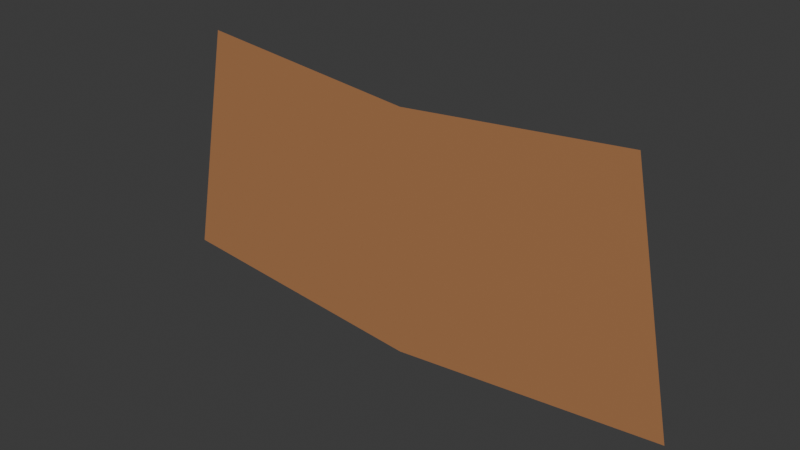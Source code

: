 # Source: Penalty_Small4.blend  (saved by Blender 4.3.34; exported with 4.5.12 LTS)
import bpy
from mathutils import Matrix  # noqa: F401  (used for matrix-valued properties, if any)

bpy.ops.wm.read_factory_settings(use_empty=True)
scene = bpy.context.scene
scene.name = 'Scene'

# ---- collections
col_collection = bpy.data.collections.new('Collection'); scene.collection.children.link(col_collection)

# ---- materials (node trees are filled in below, after node groups)
mat_white = bpy.data.materials.new('White')
mat_penalty1 = bpy.data.materials.new('Penalty1')
mat_penalty2 = bpy.data.materials.new('Penalty2')
mat_penlaty3 = bpy.data.materials.new('Penlaty3')
mat_penalty4 = bpy.data.materials.new('Penalty4')

# ---- material node trees
mat_white.use_nodes = True; mat_white.node_tree.nodes.clear()
_N = mat_white.node_tree.nodes; _L = mat_white.node_tree.links
n0 = _N.new('ShaderNodeBsdfPrincipled'); n0.name = 'Principled BSDF'; n0.location = (10, 300)
n0.inputs[0].default_value = (0.712, 0.712, 0.712, 1.0)
n1 = _N.new('ShaderNodeOutputMaterial'); n1.name = 'Material Output'; n1.location = (300, 300)
_L.new(n0.outputs[0], n1.inputs[0])
n1.is_active_output = True
mat_penalty1.use_nodes = True; mat_penalty1.node_tree.nodes.clear()
_N = mat_penalty1.node_tree.nodes; _L = mat_penalty1.node_tree.links
n0 = _N.new('ShaderNodeBsdfPrincipled'); n0.name = 'Principled BSDF'; n0.location = (10, 300)
n0.inputs[0].default_value = (0.05379, 0.8003, 0.05044, 0.2)
n1 = _N.new('ShaderNodeOutputMaterial'); n1.name = 'Material Output'; n1.location = (300, 300)
_L.new(n0.outputs[0], n1.inputs[0])
n1.is_active_output = True
mat_penalty2.use_nodes = True; mat_penalty2.node_tree.nodes.clear()
_N = mat_penalty2.node_tree.nodes; _L = mat_penalty2.node_tree.links
n0 = _N.new('ShaderNodeBsdfPrincipled'); n0.name = 'Principled BSDF'; n0.location = (10, 300)
n0.inputs[0].default_value = (0.8002, 0.07063, 0.0512, 0.2)
n1 = _N.new('ShaderNodeOutputMaterial'); n1.name = 'Material Output'; n1.location = (300, 300)
_L.new(n0.outputs[0], n1.inputs[0])
n1.is_active_output = True
mat_penlaty3.use_nodes = True; mat_penlaty3.node_tree.nodes.clear()
_N = mat_penlaty3.node_tree.nodes; _L = mat_penlaty3.node_tree.links
n0 = _N.new('ShaderNodeBsdfPrincipled'); n0.name = 'Principled BSDF'; n0.location = (10, 300)
n0.inputs[0].default_value = (0.7595, 0.8002, 0.03409, 0.2)
n1 = _N.new('ShaderNodeOutputMaterial'); n1.name = 'Material Output'; n1.location = (300, 300)
_L.new(n0.outputs[0], n1.inputs[0])
n1.is_active_output = True
mat_penalty4.use_nodes = True; mat_penalty4.node_tree.nodes.clear()
_N = mat_penalty4.node_tree.nodes; _L = mat_penalty4.node_tree.links
n0 = _N.new('ShaderNodeBsdfPrincipled'); n0.name = 'Principled BSDF'; n0.location = (10, 300)
n0.inputs[0].default_value = (0.8001, 0.3251, 0.08973, 0.2)
n0.inputs[4].default_value = 0.5
n1 = _N.new('ShaderNodeOutputMaterial'); n1.name = 'Material Output'; n1.location = (300, 300)
_L.new(n0.outputs[0], n1.inputs[0])
n1.is_active_output = True

# ---- world
world_world = bpy.data.worlds.new('World'); scene.world = world_world
world_world.use_nodes = True; world_world.node_tree.nodes.clear()
_N = world_world.node_tree.nodes; _L = world_world.node_tree.links
n0 = _N.new('ShaderNodeOutputWorld'); n0.name = 'World Output'; n0.location = (300, 300)
n1 = _N.new('ShaderNodeBackground'); n1.name = 'Background'; n1.location = (10, 300)
n1.inputs[0].default_value = (0.05088, 0.05088, 0.05088, 1.0)
_L.new(n1.outputs[0], n0.inputs[0])
n0.is_active_output = True
world_world.color = (0.05088, 0.05088, 0.05088)
world_world.sun_shadow_jitter_overblur = 0.0

# ---- meshes
me_cylinder = bpy.data.meshes.new('Cylinder')
me_cylinder.from_pydata([(-1.463, 0.0, -7.356), (8.762e-06, 0.0, -7.5), (1.463, 0.0, -7.356), (-1.206, 0.0, -6.062), (8.663e-06, 0.0, -6.181), (1.206, 0.0, -6.062)], [], [(3, 4, 1, 0), (4, 5, 2, 1)])
me_cylinder.polygons.foreach_set('material_index', [4, 4])
_uv = me_cylinder.uv_layers.new(name='UVMap')
_uv.uv.foreach_set('vector', [0.0, 0.0, 0.0, 0.0, 0.0, 0.0, 0.0, 0.0, 0.0, 0.0, 0.0, 0.0, 0.0, 0.0, 0.0, 0.0])
me_cylinder.materials.append(mat_white)
me_cylinder.materials.append(mat_penalty1)
me_cylinder.materials.append(mat_penalty2)
me_cylinder.materials.append(mat_penlaty3)
me_cylinder.materials.append(mat_penalty4)
me_cylinder.update()

# ---- objects
ob_cylinder = bpy.data.objects.new('Cylinder', me_cylinder)

# ---- transforms, parenting, visibility, modifiers, constraints
ob_cylinder.location = (0.0, 0.0, 0.0)

# ---- collection membership
col_collection.objects.link(ob_cylinder)

# ---- scene / render settings (as saved in the file)
scene.frame_start = 1; scene.frame_end = 250; scene.frame_set(1)
scene.render.engine = 'BLENDER_EEVEE_NEXT'
bpy.context.view_layer.update()

# ---- added for rendering (the .blend has no active camera and no usable light): camera, sun
cam_auto = bpy.data.cameras.new('AutoCamera')
cam_auto.lens = 50.0
cam_auto.sensor_width = 36.0
cam_auto.clip_end = 1000.0
ob_auto_camera = bpy.data.objects.new('AutoCamera', cam_auto)
scene.collection.objects.link(ob_auto_camera)
ob_auto_camera.location = (3.01662, -3.61994, -4.3679)
ob_auto_camera.rotation_euler = (1.09748, -7.21219e-08, 0.694738)
scene.camera = ob_auto_camera
light_auto_sun = bpy.data.lights.new('AutoSun', 'SUN')
light_auto_sun.energy = 3.0
light_auto_sun.angle = 0.0523599
ob_auto_sun = bpy.data.objects.new('AutoSun', light_auto_sun)
scene.collection.objects.link(ob_auto_sun)
ob_auto_sun.rotation_euler = (0.872665, 0.174533, 0.523599)
bpy.context.view_layer.update()
